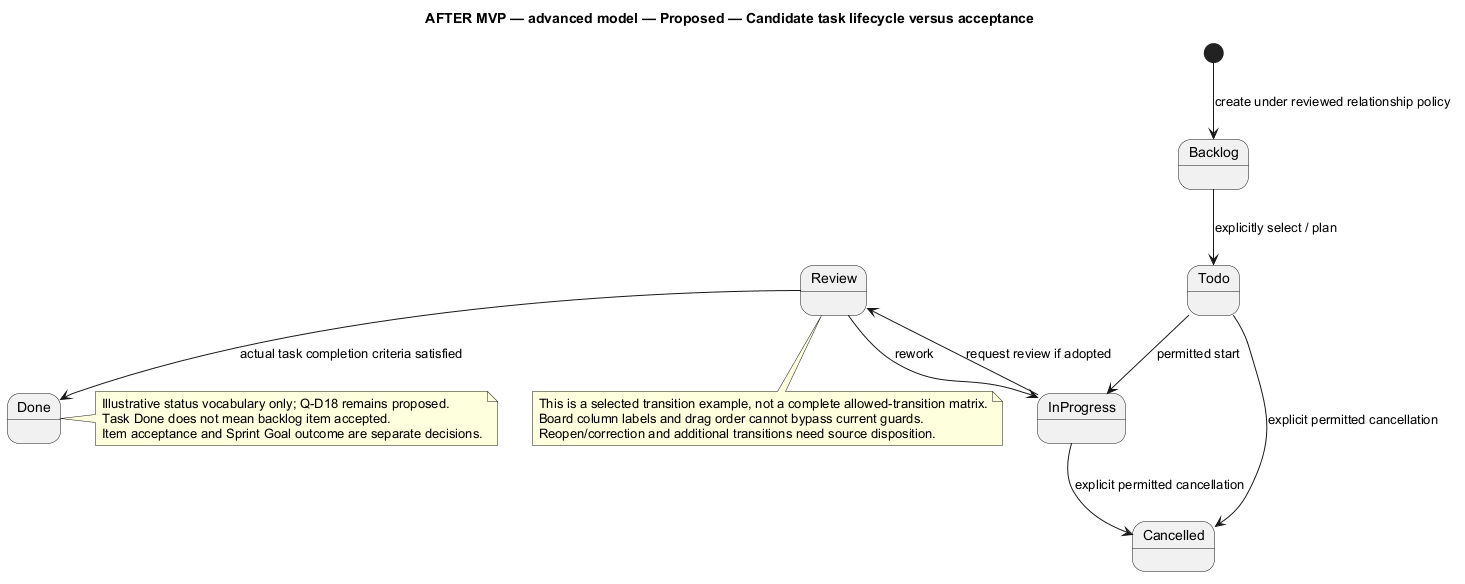

The diagram above was rendered by PlantUML. Its source (embedded in the PNG):
@startuml
' OWNER-MVP-2026-11-04 review: Mixed MVP / future. Retained broader-product associations require explicit future node labels; MVP uses only core/basic ProjectForge.
title AFTER MVP — advanced model — Proposed — Candidate task lifecycle versus acceptance
skinparam backgroundColor white
skinparam shadowing false
skinparam defaultFontName Arial

[*] --> Backlog : create under reviewed relationship policy
Backlog --> Todo : explicitly select / plan
Todo --> InProgress : permitted start
InProgress --> Review : request review if adopted
Review --> Done : actual task completion criteria satisfied
Review --> InProgress : rework
Todo --> Cancelled : explicit permitted cancellation
InProgress --> Cancelled : explicit permitted cancellation
note right of Done
 Illustrative status vocabulary only; Q-D18 remains proposed.
 Task Done does not mean backlog item accepted.
 Item acceptance and Sprint Goal outcome are separate decisions.
end note
note bottom of Review
 This is a selected transition example, not a complete allowed-transition matrix.
 Board column labels and drag order cannot bypass current guards.
 Reopen/correction and additional transitions need source disposition.
end note

@enduml